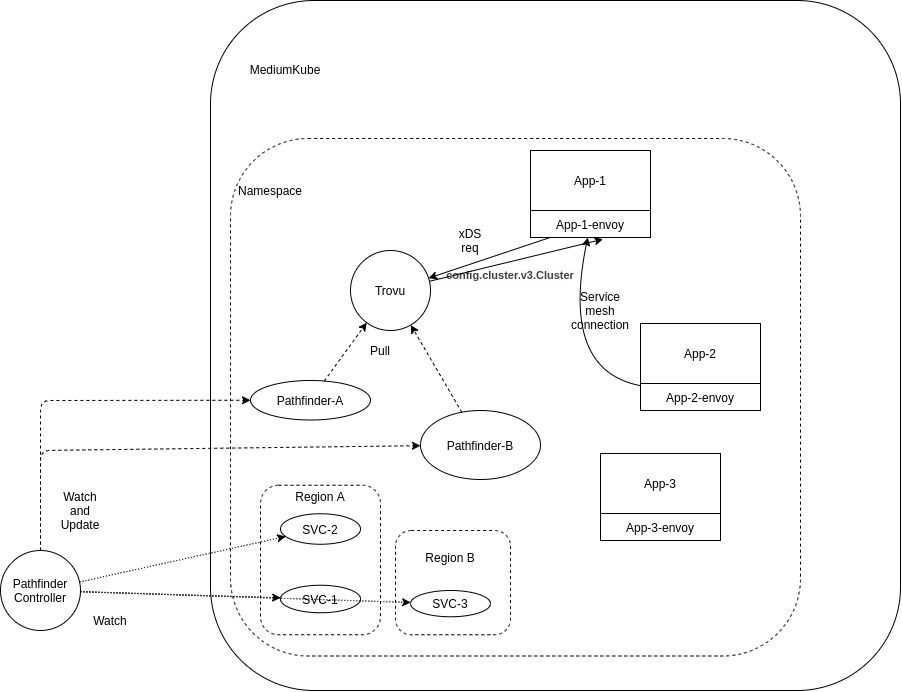

The diagram above was exported from draw.io. Its source (the exported page's mxGraphModel, read from the mxfile embedded in the PNG):
<mxGraphModel dx="2230" dy="1985" grid="1" gridSize="10" guides="1" tooltips="1" connect="1" arrows="1" fold="1" page="1" pageScale="1" pageWidth="850" pageHeight="1100" math="0" shadow="0">
  <root>
    <mxCell id="0" />
    <mxCell id="1" parent="0" />
    <mxCell id="4BmxML-e60IOE4GfK-pB-3" value="" style="group" vertex="1" connectable="0" parent="1">
      <mxGeometry x="100" y="-210" width="690" height="690" as="geometry" />
    </mxCell>
    <mxCell id="4BmxML-e60IOE4GfK-pB-1" value="" style="rounded=1;whiteSpace=wrap;html=1;fillColor=none;" vertex="1" parent="4BmxML-e60IOE4GfK-pB-3">
      <mxGeometry width="690" height="690" as="geometry" />
    </mxCell>
    <mxCell id="4BmxML-e60IOE4GfK-pB-2" value="MediumKube" style="text;html=1;strokeColor=none;fillColor=none;align=center;verticalAlign=middle;whiteSpace=wrap;rounded=0;" vertex="1" parent="4BmxML-e60IOE4GfK-pB-3">
      <mxGeometry x="20" y="51.75" width="110" height="34.5" as="geometry" />
    </mxCell>
    <mxCell id="4BmxML-e60IOE4GfK-pB-4" value="" style="rounded=1;whiteSpace=wrap;html=1;fillColor=none;dashed=1;" vertex="1" parent="4BmxML-e60IOE4GfK-pB-3">
      <mxGeometry x="20" y="138" width="570" height="517.5" as="geometry" />
    </mxCell>
    <mxCell id="4BmxML-e60IOE4GfK-pB-5" value="Namespace" style="text;html=1;strokeColor=none;fillColor=none;align=center;verticalAlign=middle;whiteSpace=wrap;rounded=0;" vertex="1" parent="4BmxML-e60IOE4GfK-pB-3">
      <mxGeometry x="40" y="172.5" width="40" height="34.5" as="geometry" />
    </mxCell>
    <mxCell id="4BmxML-e60IOE4GfK-pB-8" value="" style="group" vertex="1" connectable="0" parent="4BmxML-e60IOE4GfK-pB-3">
      <mxGeometry x="50" y="254.75" width="270" height="379.5" as="geometry" />
    </mxCell>
    <mxCell id="4BmxML-e60IOE4GfK-pB-10" value="" style="group" vertex="1" connectable="0" parent="4BmxML-e60IOE4GfK-pB-8">
      <mxGeometry width="270" height="379.5" as="geometry" />
    </mxCell>
    <mxCell id="4BmxML-e60IOE4GfK-pB-6" value="" style="rounded=1;whiteSpace=wrap;html=1;dashed=1;fillColor=none;" vertex="1" parent="4BmxML-e60IOE4GfK-pB-10">
      <mxGeometry y="230" width="120" height="149.5" as="geometry" />
    </mxCell>
    <mxCell id="4BmxML-e60IOE4GfK-pB-7" value="Region A" style="text;html=1;strokeColor=none;fillColor=none;align=center;verticalAlign=middle;whiteSpace=wrap;rounded=0;dashed=1;" vertex="1" parent="4BmxML-e60IOE4GfK-pB-10">
      <mxGeometry x="30" y="224" width="60" height="34.5" as="geometry" />
    </mxCell>
    <mxCell id="4BmxML-e60IOE4GfK-pB-13" value="SVC-1" style="ellipse;whiteSpace=wrap;html=1;fillColor=none;" vertex="1" parent="4BmxML-e60IOE4GfK-pB-10">
      <mxGeometry x="20" y="330" width="80" height="27.5" as="geometry" />
    </mxCell>
    <mxCell id="4BmxML-e60IOE4GfK-pB-14" value="SVC-2" style="ellipse;whiteSpace=wrap;html=1;fillColor=none;" vertex="1" parent="4BmxML-e60IOE4GfK-pB-10">
      <mxGeometry x="20" y="258.5" width="80" height="30.5" as="geometry" />
    </mxCell>
    <mxCell id="4BmxML-e60IOE4GfK-pB-33" value="Pull" style="text;html=1;strokeColor=none;fillColor=none;align=center;verticalAlign=middle;whiteSpace=wrap;rounded=0;" vertex="1" parent="4BmxML-e60IOE4GfK-pB-10">
      <mxGeometry x="100" y="85.25" width="40" height="20" as="geometry" />
    </mxCell>
    <mxCell id="4BmxML-e60IOE4GfK-pB-44" value="&lt;h2 style=&quot;box-sizing: border-box ; margin-top: 0px ; font-family: &amp;#34;roboto slab&amp;#34; , , &amp;#34;georgia&amp;#34; , &amp;#34;arial&amp;#34; , sans-serif ; color: rgb(64 , 64 , 64) ; background-color: rgb(252 , 252 , 252) ; font-size: 11px&quot;&gt;config.cluster.v3.Cluster&lt;/h2&gt;" style="text;html=1;strokeColor=none;fillColor=none;align=center;verticalAlign=middle;whiteSpace=wrap;rounded=0;" vertex="1" parent="4BmxML-e60IOE4GfK-pB-10">
      <mxGeometry x="230" y="15.25" width="40" height="20" as="geometry" />
    </mxCell>
    <mxCell id="4BmxML-e60IOE4GfK-pB-11" value="" style="rounded=1;whiteSpace=wrap;html=1;dashed=1;fillColor=none;" vertex="1" parent="4BmxML-e60IOE4GfK-pB-3">
      <mxGeometry x="185" y="530" width="115" height="104.25" as="geometry" />
    </mxCell>
    <mxCell id="4BmxML-e60IOE4GfK-pB-12" value="Region B" style="text;html=1;strokeColor=none;fillColor=none;align=center;verticalAlign=middle;whiteSpace=wrap;rounded=0;dashed=1;" vertex="1" parent="4BmxML-e60IOE4GfK-pB-3">
      <mxGeometry x="210" y="540" width="60" height="34.5" as="geometry" />
    </mxCell>
    <mxCell id="4BmxML-e60IOE4GfK-pB-15" value="SVC-3" style="ellipse;whiteSpace=wrap;html=1;fillColor=none;" vertex="1" parent="4BmxML-e60IOE4GfK-pB-3">
      <mxGeometry x="200" y="590" width="80" height="26.25" as="geometry" />
    </mxCell>
    <mxCell id="4BmxML-e60IOE4GfK-pB-16" value="Pathfinder-A" style="ellipse;whiteSpace=wrap;html=1;fillColor=none;" vertex="1" parent="4BmxML-e60IOE4GfK-pB-3">
      <mxGeometry x="40" y="380" width="120" height="39.5" as="geometry" />
    </mxCell>
    <mxCell id="4BmxML-e60IOE4GfK-pB-17" value="Pathfinder-B" style="ellipse;whiteSpace=wrap;html=1;fillColor=none;" vertex="1" parent="4BmxML-e60IOE4GfK-pB-3">
      <mxGeometry x="210" y="410" width="120" height="69" as="geometry" />
    </mxCell>
    <mxCell id="4BmxML-e60IOE4GfK-pB-28" value="Trovu" style="ellipse;whiteSpace=wrap;html=1;fillColor=none;" vertex="1" parent="4BmxML-e60IOE4GfK-pB-3">
      <mxGeometry x="140" y="250" width="80" height="80" as="geometry" />
    </mxCell>
    <mxCell id="4BmxML-e60IOE4GfK-pB-31" value="" style="endArrow=classic;html=1;dashed=1;" edge="1" parent="4BmxML-e60IOE4GfK-pB-3" source="4BmxML-e60IOE4GfK-pB-16" target="4BmxML-e60IOE4GfK-pB-28">
      <mxGeometry width="50" height="50" relative="1" as="geometry">
        <mxPoint x="80" y="350" as="sourcePoint" />
        <mxPoint x="130" y="300" as="targetPoint" />
      </mxGeometry>
    </mxCell>
    <mxCell id="4BmxML-e60IOE4GfK-pB-32" value="" style="endArrow=classic;html=1;dashed=1;" edge="1" parent="4BmxML-e60IOE4GfK-pB-3" source="4BmxML-e60IOE4GfK-pB-17" target="4BmxML-e60IOE4GfK-pB-28">
      <mxGeometry width="50" height="50" relative="1" as="geometry">
        <mxPoint x="290" y="360" as="sourcePoint" />
        <mxPoint x="340" y="310" as="targetPoint" />
      </mxGeometry>
    </mxCell>
    <mxCell id="4BmxML-e60IOE4GfK-pB-37" value="" style="group" vertex="1" connectable="0" parent="4BmxML-e60IOE4GfK-pB-3">
      <mxGeometry x="430" y="323" width="120" height="87" as="geometry" />
    </mxCell>
    <mxCell id="4BmxML-e60IOE4GfK-pB-38" value="App-2" style="rounded=0;whiteSpace=wrap;html=1;fillColor=none;" vertex="1" parent="4BmxML-e60IOE4GfK-pB-37">
      <mxGeometry width="120" height="60" as="geometry" />
    </mxCell>
    <mxCell id="4BmxML-e60IOE4GfK-pB-39" value="App-2-envoy" style="rounded=0;whiteSpace=wrap;html=1;fillColor=none;" vertex="1" parent="4BmxML-e60IOE4GfK-pB-37">
      <mxGeometry y="60" width="120" height="27" as="geometry" />
    </mxCell>
    <mxCell id="4BmxML-e60IOE4GfK-pB-36" value="" style="group" vertex="1" connectable="0" parent="4BmxML-e60IOE4GfK-pB-3">
      <mxGeometry x="320" y="150" width="120" height="87" as="geometry" />
    </mxCell>
    <mxCell id="4BmxML-e60IOE4GfK-pB-34" value="App-1" style="rounded=0;whiteSpace=wrap;html=1;fillColor=none;" vertex="1" parent="4BmxML-e60IOE4GfK-pB-36">
      <mxGeometry width="120" height="60" as="geometry" />
    </mxCell>
    <mxCell id="4BmxML-e60IOE4GfK-pB-35" value="App-1-envoy" style="rounded=0;whiteSpace=wrap;html=1;fillColor=none;" vertex="1" parent="4BmxML-e60IOE4GfK-pB-36">
      <mxGeometry y="60" width="120" height="27" as="geometry" />
    </mxCell>
    <mxCell id="4BmxML-e60IOE4GfK-pB-40" value="" style="endArrow=classic;html=1;" edge="1" parent="4BmxML-e60IOE4GfK-pB-3" source="4BmxML-e60IOE4GfK-pB-35" target="4BmxML-e60IOE4GfK-pB-28">
      <mxGeometry width="50" height="50" relative="1" as="geometry">
        <mxPoint x="210" y="210" as="sourcePoint" />
        <mxPoint x="260" y="160" as="targetPoint" />
      </mxGeometry>
    </mxCell>
    <mxCell id="4BmxML-e60IOE4GfK-pB-42" value="xDS req" style="text;html=1;strokeColor=none;fillColor=none;align=center;verticalAlign=middle;whiteSpace=wrap;rounded=0;" vertex="1" parent="4BmxML-e60IOE4GfK-pB-3">
      <mxGeometry x="240" y="230" width="40" height="20" as="geometry" />
    </mxCell>
    <mxCell id="4BmxML-e60IOE4GfK-pB-43" value="" style="endArrow=classic;html=1;entryX=0.604;entryY=1.062;entryDx=0;entryDy=0;entryPerimeter=0;" edge="1" parent="4BmxML-e60IOE4GfK-pB-3" source="4BmxML-e60IOE4GfK-pB-28" target="4BmxML-e60IOE4GfK-pB-35">
      <mxGeometry width="50" height="50" relative="1" as="geometry">
        <mxPoint x="330" y="340" as="sourcePoint" />
        <mxPoint x="380" y="290" as="targetPoint" />
      </mxGeometry>
    </mxCell>
    <mxCell id="4BmxML-e60IOE4GfK-pB-45" value="" style="curved=1;endArrow=classic;html=1;" edge="1" parent="4BmxML-e60IOE4GfK-pB-3" source="4BmxML-e60IOE4GfK-pB-39" target="4BmxML-e60IOE4GfK-pB-35">
      <mxGeometry width="50" height="50" relative="1" as="geometry">
        <mxPoint x="420" y="530" as="sourcePoint" />
        <mxPoint x="470" y="480" as="targetPoint" />
        <Array as="points">
          <mxPoint x="350" y="370" />
        </Array>
      </mxGeometry>
    </mxCell>
    <mxCell id="4BmxML-e60IOE4GfK-pB-46" value="Service mesh connection" style="text;html=1;strokeColor=none;fillColor=none;align=center;verticalAlign=middle;whiteSpace=wrap;rounded=0;" vertex="1" parent="4BmxML-e60IOE4GfK-pB-3">
      <mxGeometry x="370" y="300" width="40" height="20" as="geometry" />
    </mxCell>
    <mxCell id="4BmxML-e60IOE4GfK-pB-47" value="" style="group" vertex="1" connectable="0" parent="4BmxML-e60IOE4GfK-pB-3">
      <mxGeometry x="390" y="453" width="120" height="87" as="geometry" />
    </mxCell>
    <mxCell id="4BmxML-e60IOE4GfK-pB-48" value="App-3" style="rounded=0;whiteSpace=wrap;html=1;fillColor=none;" vertex="1" parent="4BmxML-e60IOE4GfK-pB-47">
      <mxGeometry width="120" height="60" as="geometry" />
    </mxCell>
    <mxCell id="4BmxML-e60IOE4GfK-pB-49" value="App-3-envoy" style="rounded=0;whiteSpace=wrap;html=1;fillColor=none;" vertex="1" parent="4BmxML-e60IOE4GfK-pB-47">
      <mxGeometry y="60" width="120" height="27" as="geometry" />
    </mxCell>
    <mxCell id="4BmxML-e60IOE4GfK-pB-18" value="Pathfinder&lt;br&gt;Controller" style="ellipse;whiteSpace=wrap;html=1;fillColor=none;" vertex="1" parent="1">
      <mxGeometry x="-110" y="340" width="80" height="80" as="geometry" />
    </mxCell>
    <mxCell id="4BmxML-e60IOE4GfK-pB-20" value="" style="endArrow=classic;html=1;dashed=1;dashPattern=1 2;" edge="1" parent="1" source="4BmxML-e60IOE4GfK-pB-18" target="4BmxML-e60IOE4GfK-pB-14">
      <mxGeometry width="50" height="50" relative="1" as="geometry">
        <mxPoint x="30" y="550" as="sourcePoint" />
        <mxPoint x="80" y="500" as="targetPoint" />
      </mxGeometry>
    </mxCell>
    <mxCell id="4BmxML-e60IOE4GfK-pB-21" value="" style="endArrow=classic;html=1;dashed=1;dashPattern=1 2;" edge="1" parent="1" source="4BmxML-e60IOE4GfK-pB-18" target="4BmxML-e60IOE4GfK-pB-13">
      <mxGeometry width="50" height="50" relative="1" as="geometry">
        <mxPoint x="20" y="480" as="sourcePoint" />
        <mxPoint x="70" y="430" as="targetPoint" />
      </mxGeometry>
    </mxCell>
    <mxCell id="4BmxML-e60IOE4GfK-pB-23" value="Watch" style="text;html=1;strokeColor=none;fillColor=none;align=center;verticalAlign=middle;whiteSpace=wrap;rounded=0;" vertex="1" parent="1">
      <mxGeometry x="-20" y="400" width="40" height="20" as="geometry" />
    </mxCell>
    <mxCell id="4BmxML-e60IOE4GfK-pB-24" value="" style="endArrow=classic;html=1;dashed=1;" edge="1" parent="1" source="4BmxML-e60IOE4GfK-pB-18" target="4BmxML-e60IOE4GfK-pB-16">
      <mxGeometry width="50" height="50" relative="1" as="geometry">
        <mxPoint x="10" y="530" as="sourcePoint" />
        <mxPoint x="60" y="480" as="targetPoint" />
        <Array as="points">
          <mxPoint x="-70" y="190" />
        </Array>
      </mxGeometry>
    </mxCell>
    <mxCell id="4BmxML-e60IOE4GfK-pB-25" value="Watch and Update" style="text;html=1;strokeColor=none;fillColor=none;align=center;verticalAlign=middle;whiteSpace=wrap;rounded=0;" vertex="1" parent="1">
      <mxGeometry x="-50" y="290" width="40" height="20" as="geometry" />
    </mxCell>
    <mxCell id="4BmxML-e60IOE4GfK-pB-26" value="" style="endArrow=classic;html=1;dashed=1;" edge="1" parent="1" source="4BmxML-e60IOE4GfK-pB-18" target="4BmxML-e60IOE4GfK-pB-17">
      <mxGeometry width="50" height="50" relative="1" as="geometry">
        <mxPoint x="30" y="490" as="sourcePoint" />
        <mxPoint x="80" y="440" as="targetPoint" />
        <Array as="points">
          <mxPoint x="-70" y="240" />
        </Array>
      </mxGeometry>
    </mxCell>
    <mxCell id="4BmxML-e60IOE4GfK-pB-27" value="" style="endArrow=classic;html=1;dashed=1;dashPattern=1 2;" edge="1" parent="1" source="4BmxML-e60IOE4GfK-pB-18" target="4BmxML-e60IOE4GfK-pB-15">
      <mxGeometry width="50" height="50" relative="1" as="geometry">
        <mxPoint x="-20.02046428477479" y="391.2793451428872" as="sourcePoint" />
        <mxPoint x="190.09478686308762" y="398.62395816769265" as="targetPoint" />
      </mxGeometry>
    </mxCell>
  </root>
</mxGraphModel>